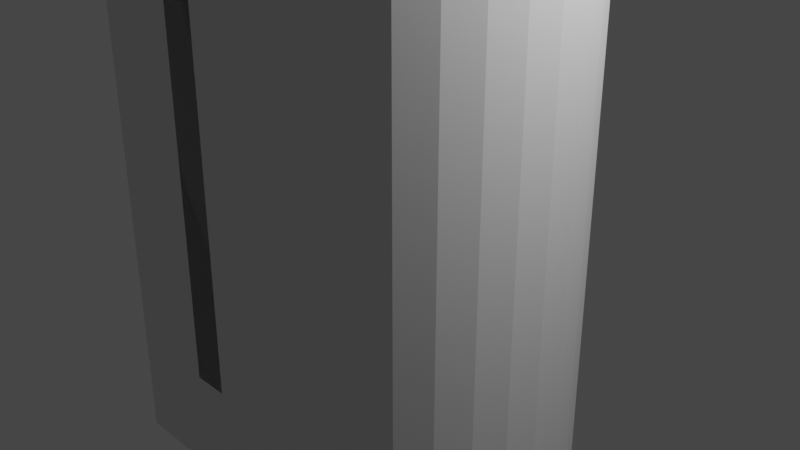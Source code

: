 # Source: puerta.blend  (saved by Blender 2.81.16; exported with 4.5.12 LTS)
import bpy
from mathutils import Matrix  # noqa: F401  (used for matrix-valued properties, if any)

bpy.ops.wm.read_factory_settings(use_empty=True)
scene = bpy.context.scene
scene.name = 'Scene'

# ---- collections
col_collection = bpy.data.collections.new('Collection'); scene.collection.children.link(col_collection)

# ---- world
world_world = bpy.data.worlds.new('World'); scene.world = world_world
world_world.use_nodes = True; world_world.node_tree.nodes.clear()
_N = world_world.node_tree.nodes; _L = world_world.node_tree.links
n0 = _N.new('ShaderNodeOutputWorld'); n0.name = 'World Output'; n0.location = (300, 300)
n1 = _N.new('ShaderNodeBackground'); n1.name = 'Background'; n1.location = (10, 300)
n1.inputs[0].default_value = (0.05088, 0.05088, 0.05088, 1.0)
_L.new(n1.outputs[0], n0.inputs[0])
n0.is_active_output = True
world_world.color = (0.05088, 0.05088, 0.05088)
world_world.use_sun_shadow = False
world_world.sun_shadow_jitter_overblur = 0.0

# ---- cameras
cam_camera = bpy.data.cameras.new('Camera')
cam_camera.clip_end = 100.0
cam_camera.ortho_scale = 7.314

# ---- lights
light_light = bpy.data.lights.new('Light', 'POINT')
light_light.transmission_factor = 0.0
light_light.energy = 1000.0
light_light.shadow_soft_size = 0.1
light_light.shadow_maximum_resolution = 0.006
light_light.use_absolute_resolution = True

# ---- meshes
me_cylinder = bpy.data.meshes.new('Cylinder')
me_cylinder.from_pydata([(0.0, 1.0, -1.0), (0.0, 1.0, 1.0), (0.1951, 0.9808, -1.0), (0.1951, 0.9808, 1.0), (0.3827, 0.9239, -1.0), (0.3827, 0.9239, 1.0), (0.5556, 0.8315, -1.0), (0.5556, 0.8315, 1.0), (0.7071, 0.7071, -1.0), (0.7071, 0.7071, 1.0), (0.8315, 0.5556, -1.0), (0.8315, 0.5556, 1.0), (0.9239, 0.3827, -1.0), (0.9239, 0.3827, 1.0), (0.9808, 0.1951, -1.0), (0.9808, 0.1951, 1.0), (1.0, 7.55e-08, -1.0), (1.0, 7.55e-08, 1.0), (0.9808, -0.1951, -1.0), (0.9808, -0.1951, 1.0), (0.9239, -0.3827, -1.0), (0.9239, -0.3827, 1.0), (0.8315, -0.5556, -1.0), (0.8315, -0.5556, 1.0), (0.7071, -0.7071, -1.0), (0.7071, -0.7071, 1.0), (0.5556, -0.8315, -1.0), (0.5556, -0.8315, 1.0), (0.3827, -0.9239, -1.0), (0.3827, -0.9239, 1.0), (0.1951, -0.9808, -1.0), (0.1951, -0.9808, 1.0), (-3.258e-07, -1.0, -1.0), (-3.258e-07, -1.0, 1.0), (-0.1951, -0.9808, -1.0), (-0.1951, -0.9808, 1.0), (-0.3827, -0.9239, -1.0), (-0.3827, -0.9239, 1.0), (-0.5556, -0.8315, -1.0), (-0.5556, -0.8315, 1.0), (-0.7071, -0.7071, -1.0), (-0.7071, -0.7071, 1.0), (-0.8315, -0.5556, -1.0), (-0.8315, -0.5556, 1.0), (-0.9239, -0.3827, -1.0), (-0.9239, -0.3827, 1.0), (-0.9808, -0.1951, -1.0), (-0.9808, -0.1951, 1.0), (-1.0, 9.656e-07, -1.0), (-1.0, 9.656e-07, 1.0), (-0.9808, 0.1951, -1.0), (-0.9808, 0.1951, 1.0), (-0.9239, 0.3827, -1.0), (-0.9239, 0.3827, 1.0), (-0.8315, 0.5556, -1.0), (-0.8315, 0.5556, 1.0), (-0.7071, 0.7071, -1.0), (-0.7071, 0.7071, 1.0), (-0.5556, 0.8315, -1.0), (-0.5556, 0.8315, 1.0), (-0.3827, 0.9239, -1.0), (-0.3827, 0.9239, 1.0), (-0.1951, 0.9808, -1.0), (-0.1951, 0.9808, 1.0)], [], [(0, 1, 3, 2), (2, 3, 5, 4), (4, 5, 7, 6), (6, 7, 9, 8), (8, 9, 11, 10), (10, 11, 13, 12), (12, 13, 15, 14), (14, 15, 17, 16), (16, 17, 19, 18), (18, 19, 21, 20), (20, 21, 23, 22), (22, 23, 25, 24), (24, 25, 27, 26), (26, 27, 29, 28), (28, 29, 31, 30), (30, 31, 33, 32), (32, 33, 35, 34), (34, 35, 37, 36), (36, 37, 39, 38), (38, 39, 41, 40), (40, 41, 43, 42), (42, 43, 45, 44), (44, 45, 47, 46), (46, 47, 49, 48), (48, 49, 51, 50), (50, 51, 53, 52), (52, 53, 55, 54), (54, 55, 57, 56), (56, 57, 59, 58), (58, 59, 61, 60), (3, 1, 63, 61, 59, 57, 55, 53, 51, 49, 47, 45, 43, 41, 39, 37, 35, 33, 31, 29, 27, 25, 23, 21, 19, 17, 15, 13, 11, 9, 7, 5), (60, 61, 63, 62), (62, 63, 1, 0), (0, 2, 4, 6, 8, 10, 12, 14, 16, 18, 20, 22, 24, 26, 28, 30, 32, 34, 36, 38, 40, 42, 44, 46, 48, 50, 52, 54, 56, 58, 60, 62)])
_uv = me_cylinder.uv_layers.new(name='UVMap')
_uv.uv.foreach_set('vector', [1.0, 0.5, 1.0, 1.0, 0.9688, 1.0, 0.9688, 0.5, 0.9688, 0.5, 0.9688, 1.0, 0.9375, 1.0, 0.9375, 0.5, 0.9375, 0.5, 0.9375, 1.0, 0.9062, 1.0, 0.9062, 0.5, 0.9062, 0.5, 0.9062, 1.0, 0.875, 1.0, 0.875, 0.5, 0.875, 0.5, 0.875, 1.0, 0.8438, 1.0, 0.8438, 0.5, 0.8438, 0.5, 0.8438, 1.0, 0.8125, 1.0, 0.8125, 0.5, 0.8125, 0.5, 0.8125, 1.0, 0.7812, 1.0, 0.7812, 0.5, 0.7812, 0.5, 0.7812, 1.0, 0.75, 1.0, 0.75, 0.5, 0.75, 0.5, 0.75, 1.0, 0.7188, 1.0, 0.7188, 0.5, 0.7188, 0.5, 0.7188, 1.0, 0.6875, 1.0, 0.6875, 0.5, 0.6875, 0.5, 0.6875, 1.0, 0.6562, 1.0, 0.6562, 0.5, 0.6562, 0.5, 0.6562, 1.0, 0.625, 1.0, 0.625, 0.5, 0.625, 0.5, 0.625, 1.0, 0.5938, 1.0, 0.5938, 0.5, 0.5938, 0.5, 0.5938, 1.0, 0.5625, 1.0, 0.5625, 0.5, 0.5625, 0.5, 0.5625, 1.0, 0.5312, 1.0, 0.5312, 0.5, 0.5312, 0.5, 0.5312, 1.0, 0.5, 1.0, 0.5, 0.5, 0.5, 0.5, 0.5, 1.0, 0.4688, 1.0, 0.4688, 0.5, 0.4688, 0.5, 0.4688, 1.0, 0.4375, 1.0, 0.4375, 0.5, 0.4375, 0.5, 0.4375, 1.0, 0.4062, 1.0, 0.4062, 0.5, 0.4062, 0.5, 0.4062, 1.0, 0.375, 1.0, 0.375, 0.5, 0.375, 0.5, 0.375, 1.0, 0.3438, 1.0, 0.3438, 0.5, 0.3438, 0.5, 0.3438, 1.0, 0.3125, 1.0, 0.3125, 0.5, 0.3125, 0.5, 0.3125, 1.0, 0.2812, 1.0, 0.2812, 0.5, 0.2812, 0.5, 0.2812, 1.0, 0.25, 1.0, 0.25, 0.5, 0.25, 0.5, 0.25, 1.0, 0.2188, 1.0, 0.2188, 0.5, 0.2188, 0.5, 0.2188, 1.0, 0.1875, 1.0, 0.1875, 0.5, 0.1875, 0.5, 0.1875, 1.0, 0.1562, 1.0, 0.1562, 0.5, 0.1562, 0.5, 0.1562, 1.0, 0.125, 1.0, 0.125, 0.5, 0.125, 0.5, 0.125, 1.0, 0.09375, 1.0, 0.09375, 0.5, 0.09375, 0.5, 0.09375, 1.0, 0.0625, 1.0, 0.0625, 0.5, 0.2968, 0.4854, 0.25, 0.49, 0.2032, 0.4854, 0.1582, 0.4717, 0.1167, 0.4496, 0.08029, 0.4197, 0.05045, 0.3833, 0.02827, 0.3418, 0.01461, 0.2968, 0.01, 0.25, 0.01461, 0.2032, 0.02827, 0.1582, 0.05045, 0.1167, 0.08029, 0.08029, 0.1167, 0.05045, 0.1582, 0.02827, 0.2032, 0.01461, 0.25, 0.01, 0.2968, 0.01461, 0.3418, 0.02827, 0.3833, 0.05045, 0.4197, 0.08029, 0.4496, 0.1167, 0.4717, 0.1582, 0.4854, 0.2032, 0.49, 0.25, 0.4854, 0.2968, 0.4717, 0.3418, 0.4496, 0.3833, 0.4197, 0.4197, 0.3833, 0.4496, 0.3418, 0.4717, 0.0625, 0.5, 0.0625, 1.0, 0.03125, 1.0, 0.03125, 0.5, 0.03125, 0.5, 0.03125, 1.0, 0.0, 1.0, 0.0, 0.5, 0.75, 0.49, 0.7968, 0.4854, 0.8418, 0.4717, 0.8833, 0.4496, 0.9197, 0.4197, 0.9496, 0.3833, 0.9717, 0.3418, 0.9854, 0.2968, 0.99, 0.25, 0.9854, 0.2032, 0.9717, 0.1582, 0.9496, 0.1167, 0.9197, 0.08029, 0.8833, 0.05045, 0.8418, 0.02827, 0.7968, 0.01461, 0.75, 0.01, 0.7032, 0.01461, 0.6582, 0.02827, 0.6167, 0.05045, 0.5803, 0.08029, 0.5504, 0.1167, 0.5283, 0.1582, 0.5146, 0.2032, 0.51, 0.25, 0.5146, 0.2968, 0.5283, 0.3418, 0.5504, 0.3833, 0.5803, 0.4197, 0.6167, 0.4496, 0.6582, 0.4717, 0.7032, 0.4854])
me_cylinder.use_remesh_fix_poles = True
me_cylinder.use_remesh_preserve_attributes = False
me_cylinder.use_mirror_vertex_groups = False
me_cylinder.update()
me_cylinder_001 = bpy.data.meshes.new('Cylinder.001')
me_cylinder_001.from_pydata([(0.0, 1.0, -1.0), (0.0, 1.0, 1.0), (0.1951, 0.9808, -1.0), (0.1951, 0.9808, 1.0), (0.3827, 0.9239, -1.0), (0.3827, 0.9239, 1.0), (0.5556, 0.8315, -1.0), (0.5556, 0.8315, 1.0), (0.7071, 0.7071, -1.0), (0.7071, 0.7071, 1.0), (0.8315, 0.5556, -1.0), (0.8315, 0.5556, 1.0), (0.9239, 0.3827, -1.0), (0.9239, 0.3827, 1.0), (0.9808, 0.1951, -1.0), (0.9808, 0.1951, 1.0), (1.0, 7.55e-08, -1.0), (1.0, 7.55e-08, 1.0), (0.9808, -0.1951, -1.0), (0.9808, -0.1951, 1.0), (0.9239, -0.3827, -1.0), (0.9239, -0.3827, 1.0), (0.8315, -0.5556, -1.0), (0.8315, -0.5556, 1.0), (0.7071, -0.7071, -1.0), (0.7071, -0.7071, 1.0), (0.5556, -0.8315, -1.0), (0.5556, -0.8315, 1.0), (0.3827, -0.9239, -1.0), (0.3827, -0.9239, 1.0), (0.1951, -0.9808, -1.0), (0.1951, -0.9808, 1.0), (-3.258e-07, -1.0, -1.0), (-3.258e-07, -1.0, 1.0), (-0.1951, -0.9808, -1.0), (-0.1951, -0.9808, 1.0), (-0.3827, -0.9239, -1.0), (-0.3827, -0.9239, 1.0), (-0.5556, -0.8315, -1.0), (-0.5556, -0.8315, 1.0), (-0.7071, -0.7071, -1.0), (-0.7071, -0.7071, 1.0), (-0.8315, -0.5556, -1.0), (-0.8315, -0.5556, 1.0), (-0.9239, -0.3827, -1.0), (-0.9239, -0.3827, 1.0), (-0.9808, -0.1951, -1.0), (-0.9808, -0.1951, 1.0), (-1.0, 9.656e-07, -1.0), (-1.0, 9.656e-07, 1.0), (-0.9808, 0.1951, -1.0), (-0.9808, 0.1951, 1.0), (-0.9239, 0.3827, -1.0), (-0.9239, 0.3827, 1.0), (-0.8315, 0.5556, -1.0), (-0.8315, 0.5556, 1.0), (-0.7071, 0.7071, -1.0), (-0.7071, 0.7071, 1.0), (-0.5556, 0.8315, -1.0), (-0.5556, 0.8315, 1.0), (-0.3827, 0.9239, -1.0), (-0.3827, 0.9239, 1.0), (-0.1951, 0.9808, -1.0), (-0.1951, 0.9808, 1.0)], [], [(0, 1, 3, 2), (2, 3, 5, 4), (4, 5, 7, 6), (6, 7, 9, 8), (8, 9, 11, 10), (10, 11, 13, 12), (12, 13, 15, 14), (14, 15, 17, 16), (16, 17, 19, 18), (18, 19, 21, 20), (20, 21, 23, 22), (22, 23, 25, 24), (24, 25, 27, 26), (26, 27, 29, 28), (28, 29, 31, 30), (30, 31, 33, 32), (32, 33, 35, 34), (34, 35, 37, 36), (36, 37, 39, 38), (38, 39, 41, 40), (40, 41, 43, 42), (42, 43, 45, 44), (44, 45, 47, 46), (46, 47, 49, 48), (48, 49, 51, 50), (50, 51, 53, 52), (52, 53, 55, 54), (54, 55, 57, 56), (56, 57, 59, 58), (58, 59, 61, 60), (3, 1, 63, 61, 59, 57, 55, 53, 51, 49, 47, 45, 43, 41, 39, 37, 35, 33, 31, 29, 27, 25, 23, 21, 19, 17, 15, 13, 11, 9, 7, 5), (60, 61, 63, 62), (62, 63, 1, 0), (0, 2, 4, 6, 8, 10, 12, 14, 16, 18, 20, 22, 24, 26, 28, 30, 32, 34, 36, 38, 40, 42, 44, 46, 48, 50, 52, 54, 56, 58, 60, 62)])
_uv = me_cylinder_001.uv_layers.new(name='UVMap')
_uv.uv.foreach_set('vector', [1.0, 0.5, 1.0, 1.0, 0.9688, 1.0, 0.9688, 0.5, 0.9688, 0.5, 0.9688, 1.0, 0.9375, 1.0, 0.9375, 0.5, 0.9375, 0.5, 0.9375, 1.0, 0.9062, 1.0, 0.9062, 0.5, 0.9062, 0.5, 0.9062, 1.0, 0.875, 1.0, 0.875, 0.5, 0.875, 0.5, 0.875, 1.0, 0.8438, 1.0, 0.8438, 0.5, 0.8438, 0.5, 0.8438, 1.0, 0.8125, 1.0, 0.8125, 0.5, 0.8125, 0.5, 0.8125, 1.0, 0.7812, 1.0, 0.7812, 0.5, 0.7812, 0.5, 0.7812, 1.0, 0.75, 1.0, 0.75, 0.5, 0.75, 0.5, 0.75, 1.0, 0.7188, 1.0, 0.7188, 0.5, 0.7188, 0.5, 0.7188, 1.0, 0.6875, 1.0, 0.6875, 0.5, 0.6875, 0.5, 0.6875, 1.0, 0.6562, 1.0, 0.6562, 0.5, 0.6562, 0.5, 0.6562, 1.0, 0.625, 1.0, 0.625, 0.5, 0.625, 0.5, 0.625, 1.0, 0.5938, 1.0, 0.5938, 0.5, 0.5938, 0.5, 0.5938, 1.0, 0.5625, 1.0, 0.5625, 0.5, 0.5625, 0.5, 0.5625, 1.0, 0.5312, 1.0, 0.5312, 0.5, 0.5312, 0.5, 0.5312, 1.0, 0.5, 1.0, 0.5, 0.5, 0.5, 0.5, 0.5, 1.0, 0.4688, 1.0, 0.4688, 0.5, 0.4688, 0.5, 0.4688, 1.0, 0.4375, 1.0, 0.4375, 0.5, 0.4375, 0.5, 0.4375, 1.0, 0.4062, 1.0, 0.4062, 0.5, 0.4062, 0.5, 0.4062, 1.0, 0.375, 1.0, 0.375, 0.5, 0.375, 0.5, 0.375, 1.0, 0.3438, 1.0, 0.3438, 0.5, 0.3438, 0.5, 0.3438, 1.0, 0.3125, 1.0, 0.3125, 0.5, 0.3125, 0.5, 0.3125, 1.0, 0.2812, 1.0, 0.2812, 0.5, 0.2812, 0.5, 0.2812, 1.0, 0.25, 1.0, 0.25, 0.5, 0.25, 0.5, 0.25, 1.0, 0.2188, 1.0, 0.2188, 0.5, 0.2188, 0.5, 0.2188, 1.0, 0.1875, 1.0, 0.1875, 0.5, 0.1875, 0.5, 0.1875, 1.0, 0.1562, 1.0, 0.1562, 0.5, 0.1562, 0.5, 0.1562, 1.0, 0.125, 1.0, 0.125, 0.5, 0.125, 0.5, 0.125, 1.0, 0.09375, 1.0, 0.09375, 0.5, 0.09375, 0.5, 0.09375, 1.0, 0.0625, 1.0, 0.0625, 0.5, 0.2968, 0.4854, 0.25, 0.49, 0.2032, 0.4854, 0.1582, 0.4717, 0.1167, 0.4496, 0.08029, 0.4197, 0.05045, 0.3833, 0.02827, 0.3418, 0.01461, 0.2968, 0.01, 0.25, 0.01461, 0.2032, 0.02827, 0.1582, 0.05045, 0.1167, 0.08029, 0.08029, 0.1167, 0.05045, 0.1582, 0.02827, 0.2032, 0.01461, 0.25, 0.01, 0.2968, 0.01461, 0.3418, 0.02827, 0.3833, 0.05045, 0.4197, 0.08029, 0.4496, 0.1167, 0.4717, 0.1582, 0.4854, 0.2032, 0.49, 0.25, 0.4854, 0.2968, 0.4717, 0.3418, 0.4496, 0.3833, 0.4197, 0.4197, 0.3833, 0.4496, 0.3418, 0.4717, 0.0625, 0.5, 0.0625, 1.0, 0.03125, 1.0, 0.03125, 0.5, 0.03125, 0.5, 0.03125, 1.0, 0.0, 1.0, 0.0, 0.5, 0.75, 0.49, 0.7968, 0.4854, 0.8418, 0.4717, 0.8833, 0.4496, 0.9197, 0.4197, 0.9496, 0.3833, 0.9717, 0.3418, 0.9854, 0.2968, 0.99, 0.25, 0.9854, 0.2032, 0.9717, 0.1582, 0.9496, 0.1167, 0.9197, 0.08029, 0.8833, 0.05045, 0.8418, 0.02827, 0.7968, 0.01461, 0.75, 0.01, 0.7032, 0.01461, 0.6582, 0.02827, 0.6167, 0.05045, 0.5803, 0.08029, 0.5504, 0.1167, 0.5283, 0.1582, 0.5146, 0.2032, 0.51, 0.25, 0.5146, 0.2968, 0.5283, 0.3418, 0.5504, 0.3833, 0.5803, 0.4197, 0.6167, 0.4496, 0.6582, 0.4717, 0.7032, 0.4854])
me_cylinder_001.use_remesh_fix_poles = True
me_cylinder_001.use_remesh_preserve_attributes = False
me_cylinder_001.use_mirror_vertex_groups = False
me_cylinder_001.update()
me_cylinder_002 = bpy.data.meshes.new('Cylinder.002')
me_cylinder_002.from_pydata([(0.0, 1.0, -1.0), (0.0, 1.0, 1.0), (0.1951, 0.9808, -1.0), (0.1951, 0.9808, 1.0), (0.3827, 0.9239, -1.0), (0.3827, 0.9239, 1.0), (0.5556, 0.8315, -1.0), (0.5556, 0.8315, 1.0), (0.7071, 0.7071, -1.0), (0.7071, 0.7071, 1.0), (0.8315, 0.5556, -1.0), (0.8315, 0.5556, 1.0), (0.9239, 0.3827, -1.0), (0.9239, 0.3827, 1.0), (0.9808, 0.1951, -1.0), (0.9808, 0.1951, 1.0), (1.0, 7.55e-08, -1.0), (1.0, 7.55e-08, 1.0), (0.9808, -0.1951, -1.0), (0.9808, -0.1951, 1.0), (0.9239, -0.3827, -1.0), (0.9239, -0.3827, 1.0), (0.8315, -0.5556, -1.0), (0.8315, -0.5556, 1.0), (0.7071, -0.7071, -1.0), (0.7071, -0.7071, 1.0), (0.5556, -0.8315, -1.0), (0.5556, -0.8315, 1.0), (0.3827, -0.9239, -1.0), (0.3827, -0.9239, 1.0), (0.1951, -0.9808, -1.0), (0.1951, -0.9808, 1.0), (-3.258e-07, -1.0, -1.0), (-3.258e-07, -1.0, 1.0), (-0.1951, -0.9808, -1.0), (-0.1951, -0.9808, 1.0), (-0.3827, -0.9239, -1.0), (-0.3827, -0.9239, 1.0), (-0.5556, -0.8315, -1.0), (-0.5556, -0.8315, 1.0), (-0.7071, -0.7071, -1.0), (-0.7071, -0.7071, 1.0), (-0.8315, -0.5556, -1.0), (-0.8315, -0.5556, 1.0), (-0.9239, -0.3827, -1.0), (-0.9239, -0.3827, 1.0), (-0.9808, -0.1951, -1.0), (-0.9808, -0.1951, 1.0), (-1.0, 9.656e-07, -1.0), (-1.0, 9.656e-07, 1.0), (-0.9808, 0.1951, -1.0), (-0.9808, 0.1951, 1.0), (-0.9239, 0.3827, -1.0), (-0.9239, 0.3827, 1.0), (-0.8315, 0.5556, -1.0), (-0.8315, 0.5556, 1.0), (-0.7071, 0.7071, -1.0), (-0.7071, 0.7071, 1.0), (-0.5556, 0.8315, -1.0), (-0.5556, 0.8315, 1.0), (-0.3827, 0.9239, -1.0), (-0.3827, 0.9239, 1.0), (-0.1951, 0.9808, -1.0), (-0.1951, 0.9808, 1.0)], [], [(0, 1, 3, 2), (2, 3, 5, 4), (4, 5, 7, 6), (6, 7, 9, 8), (8, 9, 11, 10), (10, 11, 13, 12), (12, 13, 15, 14), (14, 15, 17, 16), (16, 17, 19, 18), (18, 19, 21, 20), (20, 21, 23, 22), (22, 23, 25, 24), (24, 25, 27, 26), (26, 27, 29, 28), (28, 29, 31, 30), (30, 31, 33, 32), (32, 33, 35, 34), (34, 35, 37, 36), (36, 37, 39, 38), (38, 39, 41, 40), (40, 41, 43, 42), (42, 43, 45, 44), (44, 45, 47, 46), (46, 47, 49, 48), (48, 49, 51, 50), (50, 51, 53, 52), (52, 53, 55, 54), (54, 55, 57, 56), (56, 57, 59, 58), (58, 59, 61, 60), (3, 1, 63, 61, 59, 57, 55, 53, 51, 49, 47, 45, 43, 41, 39, 37, 35, 33, 31, 29, 27, 25, 23, 21, 19, 17, 15, 13, 11, 9, 7, 5), (60, 61, 63, 62), (62, 63, 1, 0), (0, 2, 4, 6, 8, 10, 12, 14, 16, 18, 20, 22, 24, 26, 28, 30, 32, 34, 36, 38, 40, 42, 44, 46, 48, 50, 52, 54, 56, 58, 60, 62)])
_uv = me_cylinder_002.uv_layers.new(name='UVMap')
_uv.uv.foreach_set('vector', [1.0, 0.5, 1.0, 1.0, 0.9688, 1.0, 0.9688, 0.5, 0.9688, 0.5, 0.9688, 1.0, 0.9375, 1.0, 0.9375, 0.5, 0.9375, 0.5, 0.9375, 1.0, 0.9062, 1.0, 0.9062, 0.5, 0.9062, 0.5, 0.9062, 1.0, 0.875, 1.0, 0.875, 0.5, 0.875, 0.5, 0.875, 1.0, 0.8438, 1.0, 0.8438, 0.5, 0.8438, 0.5, 0.8438, 1.0, 0.8125, 1.0, 0.8125, 0.5, 0.8125, 0.5, 0.8125, 1.0, 0.7812, 1.0, 0.7812, 0.5, 0.7812, 0.5, 0.7812, 1.0, 0.75, 1.0, 0.75, 0.5, 0.75, 0.5, 0.75, 1.0, 0.7188, 1.0, 0.7188, 0.5, 0.7188, 0.5, 0.7188, 1.0, 0.6875, 1.0, 0.6875, 0.5, 0.6875, 0.5, 0.6875, 1.0, 0.6562, 1.0, 0.6562, 0.5, 0.6562, 0.5, 0.6562, 1.0, 0.625, 1.0, 0.625, 0.5, 0.625, 0.5, 0.625, 1.0, 0.5938, 1.0, 0.5938, 0.5, 0.5938, 0.5, 0.5938, 1.0, 0.5625, 1.0, 0.5625, 0.5, 0.5625, 0.5, 0.5625, 1.0, 0.5312, 1.0, 0.5312, 0.5, 0.5312, 0.5, 0.5312, 1.0, 0.5, 1.0, 0.5, 0.5, 0.5, 0.5, 0.5, 1.0, 0.4688, 1.0, 0.4688, 0.5, 0.4688, 0.5, 0.4688, 1.0, 0.4375, 1.0, 0.4375, 0.5, 0.4375, 0.5, 0.4375, 1.0, 0.4062, 1.0, 0.4062, 0.5, 0.4062, 0.5, 0.4062, 1.0, 0.375, 1.0, 0.375, 0.5, 0.375, 0.5, 0.375, 1.0, 0.3438, 1.0, 0.3438, 0.5, 0.3438, 0.5, 0.3438, 1.0, 0.3125, 1.0, 0.3125, 0.5, 0.3125, 0.5, 0.3125, 1.0, 0.2812, 1.0, 0.2812, 0.5, 0.2812, 0.5, 0.2812, 1.0, 0.25, 1.0, 0.25, 0.5, 0.25, 0.5, 0.25, 1.0, 0.2188, 1.0, 0.2188, 0.5, 0.2188, 0.5, 0.2188, 1.0, 0.1875, 1.0, 0.1875, 0.5, 0.1875, 0.5, 0.1875, 1.0, 0.1562, 1.0, 0.1562, 0.5, 0.1562, 0.5, 0.1562, 1.0, 0.125, 1.0, 0.125, 0.5, 0.125, 0.5, 0.125, 1.0, 0.09375, 1.0, 0.09375, 0.5, 0.09375, 0.5, 0.09375, 1.0, 0.0625, 1.0, 0.0625, 0.5, 0.2968, 0.4854, 0.25, 0.49, 0.2032, 0.4854, 0.1582, 0.4717, 0.1167, 0.4496, 0.08029, 0.4197, 0.05045, 0.3833, 0.02827, 0.3418, 0.01461, 0.2968, 0.01, 0.25, 0.01461, 0.2032, 0.02827, 0.1582, 0.05045, 0.1167, 0.08029, 0.08029, 0.1167, 0.05045, 0.1582, 0.02827, 0.2032, 0.01461, 0.25, 0.01, 0.2968, 0.01461, 0.3418, 0.02827, 0.3833, 0.05045, 0.4197, 0.08029, 0.4496, 0.1167, 0.4717, 0.1582, 0.4854, 0.2032, 0.49, 0.25, 0.4854, 0.2968, 0.4717, 0.3418, 0.4496, 0.3833, 0.4197, 0.4197, 0.3833, 0.4496, 0.3418, 0.4717, 0.0625, 0.5, 0.0625, 1.0, 0.03125, 1.0, 0.03125, 0.5, 0.03125, 0.5, 0.03125, 1.0, 0.0, 1.0, 0.0, 0.5, 0.75, 0.49, 0.7968, 0.4854, 0.8418, 0.4717, 0.8833, 0.4496, 0.9197, 0.4197, 0.9496, 0.3833, 0.9717, 0.3418, 0.9854, 0.2968, 0.99, 0.25, 0.9854, 0.2032, 0.9717, 0.1582, 0.9496, 0.1167, 0.9197, 0.08029, 0.8833, 0.05045, 0.8418, 0.02827, 0.7968, 0.01461, 0.75, 0.01, 0.7032, 0.01461, 0.6582, 0.02827, 0.6167, 0.05045, 0.5803, 0.08029, 0.5504, 0.1167, 0.5283, 0.1582, 0.5146, 0.2032, 0.51, 0.25, 0.5146, 0.2968, 0.5283, 0.3418, 0.5504, 0.3833, 0.5803, 0.4197, 0.6167, 0.4496, 0.6582, 0.4717, 0.7032, 0.4854])
me_cylinder_002.use_remesh_fix_poles = True
me_cylinder_002.use_remesh_preserve_attributes = False
me_cylinder_002.use_mirror_vertex_groups = False
me_cylinder_002.update()
me_cube_001 = bpy.data.meshes.new('Cube.001')
me_cube_001.from_pydata([(-1.0, -1.0, -1.0), (-1.0, -1.0, 1.0), (-1.0, 1.0, -1.0), (-1.0, 1.0, 1.0), (1.0, -1.0, -1.0), (1.0, -1.0, 1.0), (1.0, 1.0, -1.0), (1.0, 1.0, 1.0)], [], [(0, 1, 3, 2), (2, 3, 7, 6), (6, 7, 5, 4), (4, 5, 1, 0), (2, 6, 4, 0), (7, 3, 1, 5)])
_uv = me_cube_001.uv_layers.new(name='UVMap')
_uv.uv.foreach_set('vector', [0.375, 0.0, 0.625, 0.0, 0.625, 0.25, 0.375, 0.25, 0.375, 0.25, 0.625, 0.25, 0.625, 0.5, 0.375, 0.5, 0.375, 0.5, 0.625, 0.5, 0.625, 0.75, 0.375, 0.75, 0.375, 0.75, 0.625, 0.75, 0.625, 1.0, 0.375, 1.0, 0.125, 0.5, 0.375, 0.5, 0.375, 0.75, 0.125, 0.75, 0.625, 0.5, 0.875, 0.5, 0.875, 0.75, 0.625, 0.75])
me_cube_001.use_remesh_fix_poles = True
me_cube_001.use_remesh_preserve_attributes = False
me_cube_001.use_mirror_vertex_groups = False
me_cube_001.update()

# ---- objects
ob_light = bpy.data.objects.new('Light', light_light)
ob_camera = bpy.data.objects.new('Camera', cam_camera)
ob_cylinder = bpy.data.objects.new('Cylinder', me_cylinder)
ob_cylinder_001 = bpy.data.objects.new('Cylinder.001', me_cylinder_001)
ob_cylinder_002 = bpy.data.objects.new('Cylinder.002', me_cylinder_002)
ob_cube = bpy.data.objects.new('Cube', me_cube_001)

# ---- transforms, parenting, visibility, modifiers, constraints
ob_light.location = (4.076, 1.005, 5.904)
ob_light.rotation_euler = (0.6503, 0.05522, 1.866)
ob_light.lock_rotations_4d = False
ob_light.empty_display_type = 'ARROWS'
ob_light.color = (0.0, 0.0, 0.0, 0.0)
ob_light.lineart.crease_threshold = 0.0
ob_camera.location = (7.359, -6.926, 4.958)
ob_camera.rotation_euler = (1.109, 0.0, 0.8149)
ob_camera.lock_rotations_4d = False
ob_camera.empty_display_type = 'ARROWS'
ob_camera.color = (0.0, 0.0, 0.0, 0.0)
ob_camera.display_type = 'WIRE'
ob_camera.lineart.crease_threshold = 0.0
ob_cylinder.location = (0.0, 0.0, 0.0)
ob_cylinder.scale = (2.577, 2.577, 2.577)
ob_cylinder.lineart.crease_threshold = 0.0
_m = ob_cylinder.modifiers.new('Boolean', 'BOOLEAN')
_m.object = ob_cylinder_001
_m.solver = 'FAST'
_m = ob_cylinder.modifiers.new('Boolean.001', 'BOOLEAN')
_m.object = ob_cylinder_002
_m.solver = 'FAST'
_m = ob_cylinder.modifiers.new('Boolean.002', 'BOOLEAN')
_m.object = ob_cube
_m.operation = 'INTERSECT'
_m.solver = 'FAST'
ob_cylinder_001.location = (0.0, 0.0, 0.0)
ob_cylinder_001.scale = (1.913, 1.913, 5.13)
ob_cylinder_001.lineart.crease_threshold = 0.0
ob_cylinder_002.location = (-2.106, 0.0, -1.464)
ob_cylinder_002.rotation_euler = (-0.0, 1.571, 0.0)
ob_cylinder_002.scale = (0.5109, 0.5109, 0.5109)
ob_cylinder_002.lineart.crease_threshold = 0.0
ob_cube.location = (-2.422, 0.0, 0.0)
ob_cube.scale = (1.08, 1.08, 3.874)
ob_cube.lineart.crease_threshold = 0.0

# ---- collection membership
col_collection.objects.link(ob_light)
col_collection.objects.link(ob_camera)
col_collection.objects.link(ob_cylinder)
col_collection.objects.link(ob_cylinder_001)
col_collection.objects.link(ob_cylinder_002)
col_collection.objects.link(ob_cube)

# ---- scene / render settings (as saved in the file)
scene.camera = ob_camera
scene.frame_start = 1; scene.frame_end = 250; scene.frame_set(1)
scene.render.engine = 'BLENDER_EEVEE_NEXT'
scene.cycles.use_denoising = False
scene.cycles.samples = 128
scene.cycles.sampling_pattern = 'TABULATED_SOBOL'
scene.cycles.use_adaptive_sampling = False
scene.cycles.use_light_tree = False
scene.view_settings.view_transform = 'Filmic'
bpy.context.view_layer.update()
